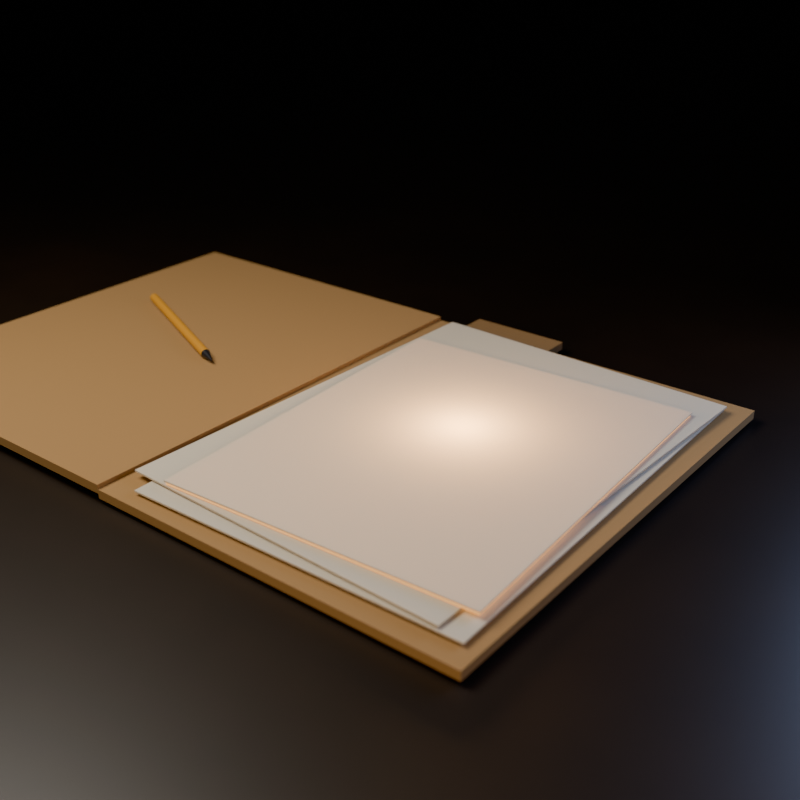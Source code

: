 # Source: folder-loop.blend  (saved by Blender 5.2.44; exported with 4.5.12 LTS)
import bpy
from mathutils import Matrix  # noqa: F401  (used for matrix-valued properties, if any)

bpy.ops.wm.read_factory_settings(use_empty=True)
scene = bpy.context.scene
scene.name = 'Scene'

# ---- materials (node trees are filled in below, after node groups)
mat_desk = bpy.data.materials.new('desk')
mat_manila = bpy.data.materials.new('manila')
mat_manila_dark = bpy.data.materials.new('manila_dark')
mat_paper = bpy.data.materials.new('paper')
mat_glow = bpy.data.materials.new('glow')
mat_pencil = bpy.data.materials.new('pencil')
mat_graphite = bpy.data.materials.new('graphite')

# ---- material node trees
mat_desk.use_nodes = True; mat_desk.node_tree.nodes.clear()
_N = mat_desk.node_tree.nodes; _L = mat_desk.node_tree.links
n0 = _N.new('ShaderNodeBsdfPrincipled'); n0.name = 'Principled BSDF'; n0.location = (-200, 100)
n0.inputs[2].default_value = 0.4
n0.inputs[10].default_value = 0.005
n1 = _N.new('ShaderNodeOutputMaterial'); n1.name = 'Material Output'; n1.location = (200, 100)
n2 = _N.new('ShaderNodeTexNoise'); n2.name = 'Noise Texture'; n2.location = (0, 0)
n2.width = 160
n2.inputs[2].default_value = 3.0
n2.inputs[3].default_value = 8.0
n2.inputs[4].default_value = 0.65
n3 = _N.new('ShaderNodeValToRGB'); n3.name = 'Color Ramp'; n3.location = (0, 0)
while len(n3.color_ramp.elements) > 1: n3.color_ramp.elements.remove(n3.color_ramp.elements[-1])
n3.color_ramp.elements[0].position = 0.35; n3.color_ramp.elements[0].color = (0.01, 0.007, 0.005, 1.0)
_e = n3.color_ramp.elements.new(0.78); _e.color = (0.038, 0.024, 0.015, 1.0)
n4 = _N.new('ShaderNodeBump'); n4.name = 'Bump'; n4.location = (0, 0)
n4.inputs[0].default_value = 0.18
n4.inputs[1].default_value = 0.002
_L.new(n0.outputs[0], n1.inputs[0])
_L.new(n2.outputs[0], n3.inputs[0])
_L.new(n3.outputs[0], n0.inputs[0])
_L.new(n2.outputs[0], n4.inputs[3])
_L.new(n4.outputs[0], n0.inputs[5])
n1.is_active_output = True
mat_manila.use_nodes = True; mat_manila.node_tree.nodes.clear()
_N = mat_manila.node_tree.nodes; _L = mat_manila.node_tree.links
n0 = _N.new('ShaderNodeBsdfPrincipled'); n0.name = 'Principled BSDF'; n0.location = (-200, 100)
n0.inputs[0].default_value = (0.3, 0.17, 0.06, 1.0)
n0.inputs[2].default_value = 0.88
n0.inputs[10].default_value = 0.005
n1 = _N.new('ShaderNodeOutputMaterial'); n1.name = 'Material Output'; n1.location = (200, 100)
_L.new(n0.outputs[0], n1.inputs[0])
n1.is_active_output = True
mat_manila_dark.use_nodes = True; mat_manila_dark.node_tree.nodes.clear()
_N = mat_manila_dark.node_tree.nodes; _L = mat_manila_dark.node_tree.links
n0 = _N.new('ShaderNodeBsdfPrincipled'); n0.name = 'Principled BSDF'; n0.location = (-200, 100)
n0.inputs[0].default_value = (0.2, 0.11, 0.04, 1.0)
n0.inputs[2].default_value = 0.92
n0.inputs[10].default_value = 0.005
n1 = _N.new('ShaderNodeOutputMaterial'); n1.name = 'Material Output'; n1.location = (200, 100)
_L.new(n0.outputs[0], n1.inputs[0])
n1.is_active_output = True
mat_paper.use_nodes = True; mat_paper.node_tree.nodes.clear()
_N = mat_paper.node_tree.nodes; _L = mat_paper.node_tree.links
n0 = _N.new('ShaderNodeBsdfPrincipled'); n0.name = 'Principled BSDF'; n0.location = (-200, 100)
n0.inputs[0].default_value = (0.66, 0.62, 0.52, 1.0)
n0.inputs[2].default_value = 0.95
n0.inputs[10].default_value = 0.005
n1 = _N.new('ShaderNodeOutputMaterial'); n1.name = 'Material Output'; n1.location = (200, 100)
n2 = _N.new('ShaderNodeBsdfTranslucent'); n2.name = 'Translucent BSDF'; n2.location = (0, 0)
n2.inputs[0].default_value = (0.85, 0.7, 0.46, 1.0)
n3 = _N.new('ShaderNodeMixShader'); n3.name = 'Mix Shader'; n3.location = (0, 0)
n3.inputs[0].default_value = 0.32
_L.new(n0.outputs[0], n3.inputs[1])
_L.new(n2.outputs[0], n3.inputs[2])
_L.new(n3.outputs[0], n1.inputs[0])
n1.is_active_output = True
mat_glow.use_nodes = True; mat_glow.node_tree.nodes.clear()
_N = mat_glow.node_tree.nodes; _L = mat_glow.node_tree.links
n0 = _N.new('ShaderNodeOutputMaterial'); n0.name = 'Material Output'; n0.location = (200, 100)
n1 = _N.new('ShaderNodeEmission'); n1.name = 'Emission'; n1.location = (0, 0)
n1.inputs[0].default_value = (1.0, 0.45, 0.13, 1.0)
n2 = _N.new('ShaderNodeTexCoord'); n2.name = 'Texture Coordinate'; n2.location = (0, 0)
n3 = _N.new('ShaderNodeVectorMath'); n3.name = 'Vector Math'; n3.location = (0, 0)
n3.operation = 'SUBTRACT'
n3.inputs[1].default_value = (0.5, 0.5, 0.5)
n4 = _N.new('ShaderNodeVectorMath'); n4.name = 'Vector Math.001'; n4.location = (0, 0)
n4.operation = 'MULTIPLY'
n4.inputs[1].default_value = (2.0, 2.0, 2.0)
n5 = _N.new('ShaderNodeTexGradient'); n5.name = 'Gradient Texture'; n5.location = (0, 0)
n5.gradient_type = 'SPHERICAL'
n6 = _N.new('ShaderNodeValToRGB'); n6.name = 'Color Ramp'; n6.location = (0, 0)
while len(n6.color_ramp.elements) > 1: n6.color_ramp.elements.remove(n6.color_ramp.elements[-1])
n6.color_ramp.elements[0].position = 0.3; n6.color_ramp.elements[0].color = (0.16, 0.09, 0.035, 1.0)
_e = n6.color_ramp.elements.new(0.85); _e.color = (1.0, 1.0, 1.0, 1.0)
n7 = _N.new('ShaderNodeMath'); n7.name = 'Math'; n7.location = (0, 0)
n7.operation = 'MULTIPLY'
n7.inputs[1].default_value = 30.0
_L.new(n2.outputs[0], n3.inputs[0])
_L.new(n3.outputs[0], n4.inputs[0])
_L.new(n4.outputs[0], n5.inputs[0])
_L.new(n5.outputs[1], n6.inputs[0])
_L.new(n6.outputs[0], n7.inputs[0])
_L.new(n7.outputs[0], n1.inputs[1])
_L.new(n1.outputs[0], n0.inputs[0])
n0.is_active_output = True
mat_pencil.use_nodes = True; mat_pencil.node_tree.nodes.clear()
_N = mat_pencil.node_tree.nodes; _L = mat_pencil.node_tree.links
n0 = _N.new('ShaderNodeBsdfPrincipled'); n0.name = 'Principled BSDF'; n0.location = (-200, 100)
n0.inputs[0].default_value = (0.52, 0.24, 0.02, 1.0)
n0.inputs[10].default_value = 0.005
n1 = _N.new('ShaderNodeOutputMaterial'); n1.name = 'Material Output'; n1.location = (200, 100)
_L.new(n0.outputs[0], n1.inputs[0])
n1.is_active_output = True
mat_graphite.use_nodes = True; mat_graphite.node_tree.nodes.clear()
_N = mat_graphite.node_tree.nodes; _L = mat_graphite.node_tree.links
n0 = _N.new('ShaderNodeBsdfPrincipled'); n0.name = 'Principled BSDF'; n0.location = (-200, 100)
n0.inputs[0].default_value = (0.03, 0.03, 0.035, 1.0)
n0.inputs[1].default_value = 0.4
n0.inputs[2].default_value = 0.35
n0.inputs[10].default_value = 0.005
n1 = _N.new('ShaderNodeOutputMaterial'); n1.name = 'Material Output'; n1.location = (200, 100)
_L.new(n0.outputs[0], n1.inputs[0])
n1.is_active_output = True

# ---- world
world_world = bpy.data.worlds.new('world'); scene.world = world_world
world_world.use_nodes = True; world_world.node_tree.nodes.clear()
_N = world_world.node_tree.nodes; _L = world_world.node_tree.links
n0 = _N.new('ShaderNodeBackground'); n0.name = 'Background'; n0.location = (-200, 100)
n0.inputs[0].default_value = (0.004, 0.006, 0.01, 1.0)
n0.inputs[1].default_value = 0.1
n1 = _N.new('ShaderNodeOutputWorld'); n1.name = 'World Output'; n1.location = (200, 100)
_L.new(n0.outputs[0], n1.inputs[0])
n1.is_active_output = True

# ---- cameras
cam_cam = bpy.data.cameras.new('cam')
cam_cam.dof.use_dof = True
cam_cam.dof.aperture_fstop = 5.0

# ---- lights
light_key = bpy.data.lights.new('key', 'AREA')
light_key.color = (1.0, 0.93, 0.82)
light_key.energy = 20.0
light_key.size = 0.55
light_rim = bpy.data.lights.new('rim', 'AREA')
light_rim.color = (0.45, 0.6, 1.0)
light_rim.energy = 12.0
light_rim.size = 0.5
light_fill = bpy.data.lights.new('fill', 'AREA')
light_fill.color = (1.0, 0.66, 0.4)
light_fill.energy = 2.0
light_fill.size = 0.5
light_inner = bpy.data.lights.new('inner', 'POINT')
light_inner.color = (1.0, 0.55, 0.22)
light_inner.energy = 3.0
light_inner.shadow_soft_size = 0.05

# ---- meshes
me_cube = bpy.data.meshes.new('Cube')
me_cube.from_pydata([(-1.0, -1.0, -1.0), (-1.0, -1.0, 1.0), (-1.0, 1.0, -1.0), (-1.0, 1.0, 1.0), (1.0, -1.0, -1.0), (1.0, -1.0, 1.0), (1.0, 1.0, -1.0), (1.0, 1.0, 1.0)], [], [(0, 1, 3, 2), (2, 3, 7, 6), (6, 7, 5, 4), (4, 5, 1, 0), (2, 6, 4, 0), (7, 3, 1, 5)])
_uv = me_cube.uv_layers.new(name='UVMap')
_uv.uv.foreach_set('vector', [0.375, 0.0, 0.625, 0.0, 0.625, 0.25, 0.375, 0.25, 0.375, 0.25, 0.625, 0.25, 0.625, 0.5, 0.375, 0.5, 0.375, 0.5, 0.625, 0.5, 0.625, 0.75, 0.375, 0.75, 0.375, 0.75, 0.625, 0.75, 0.625, 1.0, 0.375, 1.0, 0.125, 0.5, 0.375, 0.5, 0.375, 0.75, 0.125, 0.75, 0.625, 0.5, 0.875, 0.5, 0.875, 0.75, 0.625, 0.75])
me_cube.materials.append(mat_desk)
me_cube.update()
me_cube_001 = bpy.data.meshes.new('Cube.001')
me_cube_001.from_pydata([(-1.0, -1.0, -1.0), (-1.0, -1.0, 1.0), (-1.0, 1.0, -1.0), (-1.0, 1.0, 1.0), (1.0, -1.0, -1.0), (1.0, -1.0, 1.0), (1.0, 1.0, -1.0), (1.0, 1.0, 1.0)], [], [(0, 1, 3, 2), (2, 3, 7, 6), (6, 7, 5, 4), (4, 5, 1, 0), (2, 6, 4, 0), (7, 3, 1, 5)])
_uv = me_cube_001.uv_layers.new(name='UVMap')
_uv.uv.foreach_set('vector', [0.375, 0.0, 0.625, 0.0, 0.625, 0.25, 0.375, 0.25, 0.375, 0.25, 0.625, 0.25, 0.625, 0.5, 0.375, 0.5, 0.375, 0.5, 0.625, 0.5, 0.625, 0.75, 0.375, 0.75, 0.375, 0.75, 0.625, 0.75, 0.625, 1.0, 0.375, 1.0, 0.125, 0.5, 0.375, 0.5, 0.375, 0.75, 0.125, 0.75, 0.625, 0.5, 0.875, 0.5, 0.875, 0.75, 0.625, 0.75])
me_cube_001.materials.append(mat_manila)
me_cube_001.update()
me_cube_002 = bpy.data.meshes.new('Cube.002')
me_cube_002.from_pydata([(-1.0, -1.0, -1.0), (-1.0, -1.0, 1.0), (-1.0, 1.0, -1.0), (-1.0, 1.0, 1.0), (1.0, -1.0, -1.0), (1.0, -1.0, 1.0), (1.0, 1.0, -1.0), (1.0, 1.0, 1.0)], [], [(0, 1, 3, 2), (2, 3, 7, 6), (6, 7, 5, 4), (4, 5, 1, 0), (2, 6, 4, 0), (7, 3, 1, 5)])
_uv = me_cube_002.uv_layers.new(name='UVMap')
_uv.uv.foreach_set('vector', [0.375, 0.0, 0.625, 0.0, 0.625, 0.25, 0.375, 0.25, 0.375, 0.25, 0.625, 0.25, 0.625, 0.5, 0.375, 0.5, 0.375, 0.5, 0.625, 0.5, 0.625, 0.75, 0.375, 0.75, 0.375, 0.75, 0.625, 0.75, 0.625, 1.0, 0.375, 1.0, 0.125, 0.5, 0.375, 0.5, 0.375, 0.75, 0.125, 0.75, 0.625, 0.5, 0.875, 0.5, 0.875, 0.75, 0.625, 0.75])
me_cube_002.materials.append(mat_manila_dark)
me_cube_002.update()
me_cube_003 = bpy.data.meshes.new('Cube.003')
me_cube_003.from_pydata([(-1.0, -1.0, -1.0), (-1.0, -1.0, 1.0), (-1.0, 1.0, -1.0), (-1.0, 1.0, 1.0), (1.0, -1.0, -1.0), (1.0, -1.0, 1.0), (1.0, 1.0, -1.0), (1.0, 1.0, 1.0)], [], [(0, 1, 3, 2), (2, 3, 7, 6), (6, 7, 5, 4), (4, 5, 1, 0), (2, 6, 4, 0), (7, 3, 1, 5)])
_uv = me_cube_003.uv_layers.new(name='UVMap')
_uv.uv.foreach_set('vector', [0.375, 0.0, 0.625, 0.0, 0.625, 0.25, 0.375, 0.25, 0.375, 0.25, 0.625, 0.25, 0.625, 0.5, 0.375, 0.5, 0.375, 0.5, 0.625, 0.5, 0.625, 0.75, 0.375, 0.75, 0.375, 0.75, 0.625, 0.75, 0.625, 1.0, 0.375, 1.0, 0.125, 0.5, 0.375, 0.5, 0.375, 0.75, 0.125, 0.75, 0.625, 0.5, 0.875, 0.5, 0.875, 0.75, 0.625, 0.75])
me_cube_003.materials.append(mat_paper)
me_cube_003.update()
me_cube_004 = bpy.data.meshes.new('Cube.004')
me_cube_004.from_pydata([(-1.0, -1.0, -1.0), (-1.0, -1.0, 1.0), (-1.0, 1.0, -1.0), (-1.0, 1.0, 1.0), (1.0, -1.0, -1.0), (1.0, -1.0, 1.0), (1.0, 1.0, -1.0), (1.0, 1.0, 1.0)], [], [(0, 1, 3, 2), (2, 3, 7, 6), (6, 7, 5, 4), (4, 5, 1, 0), (2, 6, 4, 0), (7, 3, 1, 5)])
_uv = me_cube_004.uv_layers.new(name='UVMap')
_uv.uv.foreach_set('vector', [0.375, 0.0, 0.625, 0.0, 0.625, 0.25, 0.375, 0.25, 0.375, 0.25, 0.625, 0.25, 0.625, 0.5, 0.375, 0.5, 0.375, 0.5, 0.625, 0.5, 0.625, 0.75, 0.375, 0.75, 0.375, 0.75, 0.625, 0.75, 0.625, 1.0, 0.375, 1.0, 0.125, 0.5, 0.375, 0.5, 0.375, 0.75, 0.125, 0.75, 0.625, 0.5, 0.875, 0.5, 0.875, 0.75, 0.625, 0.75])
me_cube_004.materials.append(mat_paper)
me_cube_004.update()
me_cube_005 = bpy.data.meshes.new('Cube.005')
me_cube_005.from_pydata([(-1.0, -1.0, -1.0), (-1.0, -1.0, 1.0), (-1.0, 1.0, -1.0), (-1.0, 1.0, 1.0), (1.0, -1.0, -1.0), (1.0, -1.0, 1.0), (1.0, 1.0, -1.0), (1.0, 1.0, 1.0)], [], [(0, 1, 3, 2), (2, 3, 7, 6), (6, 7, 5, 4), (4, 5, 1, 0), (2, 6, 4, 0), (7, 3, 1, 5)])
_uv = me_cube_005.uv_layers.new(name='UVMap')
_uv.uv.foreach_set('vector', [0.375, 0.0, 0.625, 0.0, 0.625, 0.25, 0.375, 0.25, 0.375, 0.25, 0.625, 0.25, 0.625, 0.5, 0.375, 0.5, 0.375, 0.5, 0.625, 0.5, 0.625, 0.75, 0.375, 0.75, 0.375, 0.75, 0.625, 0.75, 0.625, 1.0, 0.375, 1.0, 0.125, 0.5, 0.375, 0.5, 0.375, 0.75, 0.125, 0.75, 0.625, 0.5, 0.875, 0.5, 0.875, 0.75, 0.625, 0.75])
me_cube_005.materials.append(mat_glow)
me_cube_005.update()
me_cube_006 = bpy.data.meshes.new('Cube.006')
me_cube_006.from_pydata([(-1.0, -1.0, -1.0), (-1.0, -1.0, 1.0), (-1.0, 1.0, -1.0), (-1.0, 1.0, 1.0), (1.0, -1.0, -1.0), (1.0, -1.0, 1.0), (1.0, 1.0, -1.0), (1.0, 1.0, 1.0)], [], [(0, 1, 3, 2), (2, 3, 7, 6), (6, 7, 5, 4), (4, 5, 1, 0), (2, 6, 4, 0), (7, 3, 1, 5)])
_uv = me_cube_006.uv_layers.new(name='UVMap')
_uv.uv.foreach_set('vector', [0.375, 0.0, 0.625, 0.0, 0.625, 0.25, 0.375, 0.25, 0.375, 0.25, 0.625, 0.25, 0.625, 0.5, 0.375, 0.5, 0.375, 0.5, 0.625, 0.5, 0.625, 0.75, 0.375, 0.75, 0.375, 0.75, 0.625, 0.75, 0.625, 1.0, 0.375, 1.0, 0.125, 0.5, 0.375, 0.5, 0.375, 0.75, 0.125, 0.75, 0.625, 0.5, 0.875, 0.5, 0.875, 0.75, 0.625, 0.75])
me_cube_006.materials.append(mat_paper)
me_cube_006.update()
me_cube_007 = bpy.data.meshes.new('Cube.007')
me_cube_007.from_pydata([(-1.0, -1.0, -1.0), (-1.0, -1.0, 1.0), (-1.0, 1.0, -1.0), (-1.0, 1.0, 1.0), (1.0, -1.0, -1.0), (1.0, -1.0, 1.0), (1.0, 1.0, -1.0), (1.0, 1.0, 1.0)], [], [(0, 1, 3, 2), (2, 3, 7, 6), (6, 7, 5, 4), (4, 5, 1, 0), (2, 6, 4, 0), (7, 3, 1, 5)])
_uv = me_cube_007.uv_layers.new(name='UVMap')
_uv.uv.foreach_set('vector', [0.375, 0.0, 0.625, 0.0, 0.625, 0.25, 0.375, 0.25, 0.375, 0.25, 0.625, 0.25, 0.625, 0.5, 0.375, 0.5, 0.375, 0.5, 0.625, 0.5, 0.625, 0.75, 0.375, 0.75, 0.375, 0.75, 0.625, 0.75, 0.625, 1.0, 0.375, 1.0, 0.125, 0.5, 0.375, 0.5, 0.375, 0.75, 0.125, 0.75, 0.625, 0.5, 0.875, 0.5, 0.875, 0.75, 0.625, 0.75])
me_cube_007.materials.append(mat_manila)
me_cube_007.update()
me_cylinder = bpy.data.meshes.new('Cylinder')
me_cylinder.from_pydata([(0.0, 0.0045, -0.085), (0.0, 0.0045, 0.085), (0.0008779, 0.004414, -0.085), (0.0008779, 0.004414, 0.085), (0.001722, 0.004157, -0.085), (0.001722, 0.004157, 0.085), (0.0025, 0.003742, -0.085), (0.0025, 0.003742, 0.085), (0.003182, 0.003182, -0.085), (0.003182, 0.003182, 0.085), (0.003742, 0.0025, -0.085), (0.003742, 0.0025, 0.085), (0.004157, 0.001722, -0.085), (0.004157, 0.001722, 0.085), (0.004414, 0.0008779, -0.085), (0.004414, 0.0008779, 0.085), (0.0045, 0.0, -0.085), (0.0045, 0.0, 0.085), (0.004414, -0.0008779, -0.085), (0.004414, -0.0008779, 0.085), (0.004157, -0.001722, -0.085), (0.004157, -0.001722, 0.085), (0.003742, -0.0025, -0.085), (0.003742, -0.0025, 0.085), (0.003182, -0.003182, -0.085), (0.003182, -0.003182, 0.085), (0.0025, -0.003742, -0.085), (0.0025, -0.003742, 0.085), (0.001722, -0.004157, -0.085), (0.001722, -0.004157, 0.085), (0.0008779, -0.004414, -0.085), (0.0008779, -0.004414, 0.085), (0.0, -0.0045, -0.085), (0.0, -0.0045, 0.085), (-0.0008779, -0.004414, -0.085), (-0.0008779, -0.004414, 0.085), (-0.001722, -0.004157, -0.085), (-0.001722, -0.004157, 0.085), (-0.0025, -0.003742, -0.085), (-0.0025, -0.003742, 0.085), (-0.003182, -0.003182, -0.085), (-0.003182, -0.003182, 0.085), (-0.003742, -0.0025, -0.085), (-0.003742, -0.0025, 0.085), (-0.004157, -0.001722, -0.085), (-0.004157, -0.001722, 0.085), (-0.004414, -0.0008779, -0.085), (-0.004414, -0.0008779, 0.085), (-0.0045, 0.0, -0.085), (-0.0045, 0.0, 0.085), (-0.004414, 0.0008779, -0.085), (-0.004414, 0.0008779, 0.085), (-0.004157, 0.001722, -0.085), (-0.004157, 0.001722, 0.085), (-0.003742, 0.0025, -0.085), (-0.003742, 0.0025, 0.085), (-0.003182, 0.003182, -0.085), (-0.003182, 0.003182, 0.085), (-0.0025, 0.003742, -0.085), (-0.0025, 0.003742, 0.085), (-0.001722, 0.004157, -0.085), (-0.001722, 0.004157, 0.085), (-0.0008779, 0.004414, -0.085), (-0.0008779, 0.004414, 0.085)], [], [(0, 1, 3, 2), (2, 3, 5, 4), (4, 5, 7, 6), (6, 7, 9, 8), (8, 9, 11, 10), (10, 11, 13, 12), (12, 13, 15, 14), (14, 15, 17, 16), (16, 17, 19, 18), (18, 19, 21, 20), (20, 21, 23, 22), (22, 23, 25, 24), (24, 25, 27, 26), (26, 27, 29, 28), (28, 29, 31, 30), (30, 31, 33, 32), (32, 33, 35, 34), (34, 35, 37, 36), (36, 37, 39, 38), (38, 39, 41, 40), (40, 41, 43, 42), (42, 43, 45, 44), (44, 45, 47, 46), (46, 47, 49, 48), (48, 49, 51, 50), (50, 51, 53, 52), (52, 53, 55, 54), (54, 55, 57, 56), (56, 57, 59, 58), (58, 59, 61, 60), (3, 1, 63, 61, 59, 57, 55, 53, 51, 49, 47, 45, 43, 41, 39, 37, 35, 33, 31, 29, 27, 25, 23, 21, 19, 17, 15, 13, 11, 9, 7, 5), (60, 61, 63, 62), (62, 63, 1, 0), (0, 2, 4, 6, 8, 10, 12, 14, 16, 18, 20, 22, 24, 26, 28, 30, 32, 34, 36, 38, 40, 42, 44, 46, 48, 50, 52, 54, 56, 58, 60, 62)])
_uv = me_cylinder.uv_layers.new(name='UVMap')
_uv.uv.foreach_set('vector', [1.0, 0.5, 1.0, 1.0, 0.9688, 1.0, 0.9688, 0.5, 0.9688, 0.5, 0.9688, 1.0, 0.9375, 1.0, 0.9375, 0.5, 0.9375, 0.5, 0.9375, 1.0, 0.9062, 1.0, 0.9062, 0.5, 0.9062, 0.5, 0.9062, 1.0, 0.875, 1.0, 0.875, 0.5, 0.875, 0.5, 0.875, 1.0, 0.8438, 1.0, 0.8438, 0.5, 0.8438, 0.5, 0.8438, 1.0, 0.8125, 1.0, 0.8125, 0.5, 0.8125, 0.5, 0.8125, 1.0, 0.7812, 1.0, 0.7812, 0.5, 0.7812, 0.5, 0.7812, 1.0, 0.75, 1.0, 0.75, 0.5, 0.75, 0.5, 0.75, 1.0, 0.7188, 1.0, 0.7188, 0.5, 0.7188, 0.5, 0.7188, 1.0, 0.6875, 1.0, 0.6875, 0.5, 0.6875, 0.5, 0.6875, 1.0, 0.6562, 1.0, 0.6562, 0.5, 0.6562, 0.5, 0.6562, 1.0, 0.625, 1.0, 0.625, 0.5, 0.625, 0.5, 0.625, 1.0, 0.5938, 1.0, 0.5938, 0.5, 0.5938, 0.5, 0.5938, 1.0, 0.5625, 1.0, 0.5625, 0.5, 0.5625, 0.5, 0.5625, 1.0, 0.5312, 1.0, 0.5312, 0.5, 0.5312, 0.5, 0.5312, 1.0, 0.5, 1.0, 0.5, 0.5, 0.5, 0.5, 0.5, 1.0, 0.4688, 1.0, 0.4688, 0.5, 0.4688, 0.5, 0.4688, 1.0, 0.4375, 1.0, 0.4375, 0.5, 0.4375, 0.5, 0.4375, 1.0, 0.4062, 1.0, 0.4062, 0.5, 0.4062, 0.5, 0.4062, 1.0, 0.375, 1.0, 0.375, 0.5, 0.375, 0.5, 0.375, 1.0, 0.3438, 1.0, 0.3438, 0.5, 0.3438, 0.5, 0.3438, 1.0, 0.3125, 1.0, 0.3125, 0.5, 0.3125, 0.5, 0.3125, 1.0, 0.2812, 1.0, 0.2812, 0.5, 0.2812, 0.5, 0.2812, 1.0, 0.25, 1.0, 0.25, 0.5, 0.25, 0.5, 0.25, 1.0, 0.2188, 1.0, 0.2188, 0.5, 0.2188, 0.5, 0.2188, 1.0, 0.1875, 1.0, 0.1875, 0.5, 0.1875, 0.5, 0.1875, 1.0, 0.1562, 1.0, 0.1562, 0.5, 0.1562, 0.5, 0.1562, 1.0, 0.125, 1.0, 0.125, 0.5, 0.125, 0.5, 0.125, 1.0, 0.09375, 1.0, 0.09375, 0.5, 0.09375, 0.5, 0.09375, 1.0, 0.0625, 1.0, 0.0625, 0.5, 0.2968, 0.4854, 0.25, 0.49, 0.2032, 0.4854, 0.1582, 0.4717, 0.1167, 0.4496, 0.08029, 0.4197, 0.05045, 0.3833, 0.02827, 0.3418, 0.01461, 0.2968, 0.01, 0.25, 0.01461, 0.2032, 0.02827, 0.1582, 0.05045, 0.1167, 0.08029, 0.08029, 0.1167, 0.05045, 0.1582, 0.02827, 0.2032, 0.01461, 0.25, 0.01, 0.2968, 0.01461, 0.3418, 0.02827, 0.3833, 0.05045, 0.4197, 0.08029, 0.4496, 0.1167, 0.4717, 0.1582, 0.4854, 0.2032, 0.49, 0.25, 0.4854, 0.2968, 0.4717, 0.3418, 0.4496, 0.3833, 0.4197, 0.4197, 0.3833, 0.4496, 0.3418, 0.4717, 0.0625, 0.5, 0.0625, 1.0, 0.03125, 1.0, 0.03125, 0.5, 0.03125, 0.5, 0.03125, 1.0, 0.0, 1.0, 0.0, 0.5, 0.75, 0.49, 0.7968, 0.4854, 0.8418, 0.4717, 0.8833, 0.4496, 0.9197, 0.4197, 0.9496, 0.3833, 0.9717, 0.3418, 0.9854, 0.2968, 0.99, 0.25, 0.9854, 0.2032, 0.9717, 0.1582, 0.9496, 0.1167, 0.9197, 0.08029, 0.8833, 0.05045, 0.8418, 0.02827, 0.7968, 0.01461, 0.75, 0.01, 0.7032, 0.01461, 0.6582, 0.02827, 0.6167, 0.05045, 0.5803, 0.08029, 0.5504, 0.1167, 0.5283, 0.1582, 0.5146, 0.2032, 0.51, 0.25, 0.5146, 0.2968, 0.5283, 0.3418, 0.5504, 0.3833, 0.5803, 0.4197, 0.6167, 0.4496, 0.6582, 0.4717, 0.7032, 0.4854])
me_cylinder.materials.append(mat_pencil)
me_cylinder.update()
me_cone = bpy.data.meshes.new('Cone')
me_cone.from_pydata([(0.0, 0.0045, -0.009), (0.0, 0.0006, 0.009), (0.0008779, 0.004414, -0.009), (0.0001171, 0.0005885, 0.009), (0.001722, 0.004157, -0.009), (0.0002296, 0.0005543, 0.009), (0.0025, 0.003742, -0.009), (0.0003333, 0.0004989, 0.009), (0.003182, 0.003182, -0.009), (0.0004243, 0.0004243, 0.009), (0.003742, 0.0025, -0.009), (0.0004989, 0.0003333, 0.009), (0.004157, 0.001722, -0.009), (0.0005543, 0.0002296, 0.009), (0.004414, 0.0008779, -0.009), (0.0005885, 0.0001171, 0.009), (0.0045, 0.0, -0.009), (0.0006, 0.0, 0.009), (0.004414, -0.0008779, -0.009), (0.0005885, -0.0001171, 0.009), (0.004157, -0.001722, -0.009), (0.0005543, -0.0002296, 0.009), (0.003742, -0.0025, -0.009), (0.0004989, -0.0003333, 0.009), (0.003182, -0.003182, -0.009), (0.0004243, -0.0004243, 0.009), (0.0025, -0.003742, -0.009), (0.0003333, -0.0004989, 0.009), (0.001722, -0.004157, -0.009), (0.0002296, -0.0005543, 0.009), (0.0008779, -0.004414, -0.009), (0.0001171, -0.0005885, 0.009), (0.0, -0.0045, -0.009), (0.0, -0.0006, 0.009), (-0.0008779, -0.004414, -0.009), (-0.0001171, -0.0005885, 0.009), (-0.001722, -0.004157, -0.009), (-0.0002296, -0.0005543, 0.009), (-0.0025, -0.003742, -0.009), (-0.0003333, -0.0004989, 0.009), (-0.003182, -0.003182, -0.009), (-0.0004243, -0.0004243, 0.009), (-0.003742, -0.0025, -0.009), (-0.0004989, -0.0003333, 0.009), (-0.004157, -0.001722, -0.009), (-0.0005543, -0.0002296, 0.009), (-0.004414, -0.0008779, -0.009), (-0.0005885, -0.0001171, 0.009), (-0.0045, 0.0, -0.009), (-0.0006, 0.0, 0.009), (-0.004414, 0.0008779, -0.009), (-0.0005885, 0.0001171, 0.009), (-0.004157, 0.001722, -0.009), (-0.0005543, 0.0002296, 0.009), (-0.003742, 0.0025, -0.009), (-0.0004989, 0.0003333, 0.009), (-0.003182, 0.003182, -0.009), (-0.0004243, 0.0004243, 0.009), (-0.0025, 0.003742, -0.009), (-0.0003333, 0.0004989, 0.009), (-0.001722, 0.004157, -0.009), (-0.0002296, 0.0005543, 0.009), (-0.0008779, 0.004414, -0.009), (-0.0001171, 0.0005885, 0.009)], [], [(0, 1, 3, 2), (2, 3, 5, 4), (4, 5, 7, 6), (6, 7, 9, 8), (8, 9, 11, 10), (10, 11, 13, 12), (12, 13, 15, 14), (14, 15, 17, 16), (16, 17, 19, 18), (18, 19, 21, 20), (20, 21, 23, 22), (22, 23, 25, 24), (24, 25, 27, 26), (26, 27, 29, 28), (28, 29, 31, 30), (30, 31, 33, 32), (32, 33, 35, 34), (34, 35, 37, 36), (36, 37, 39, 38), (38, 39, 41, 40), (40, 41, 43, 42), (42, 43, 45, 44), (44, 45, 47, 46), (46, 47, 49, 48), (48, 49, 51, 50), (50, 51, 53, 52), (52, 53, 55, 54), (54, 55, 57, 56), (56, 57, 59, 58), (58, 59, 61, 60), (3, 1, 63, 61, 59, 57, 55, 53, 51, 49, 47, 45, 43, 41, 39, 37, 35, 33, 31, 29, 27, 25, 23, 21, 19, 17, 15, 13, 11, 9, 7, 5), (60, 61, 63, 62), (62, 63, 1, 0), (0, 2, 4, 6, 8, 10, 12, 14, 16, 18, 20, 22, 24, 26, 28, 30, 32, 34, 36, 38, 40, 42, 44, 46, 48, 50, 52, 54, 56, 58, 60, 62)])
_uv = me_cone.uv_layers.new(name='UVMap')
_uv.uv.foreach_set('vector', [1.0, 0.5, 1.0, 1.0, 0.9688, 1.0, 0.9688, 0.5, 0.9688, 0.5, 0.9688, 1.0, 0.9375, 1.0, 0.9375, 0.5, 0.9375, 0.5, 0.9375, 1.0, 0.9062, 1.0, 0.9062, 0.5, 0.9062, 0.5, 0.9062, 1.0, 0.875, 1.0, 0.875, 0.5, 0.875, 0.5, 0.875, 1.0, 0.8438, 1.0, 0.8438, 0.5, 0.8438, 0.5, 0.8438, 1.0, 0.8125, 1.0, 0.8125, 0.5, 0.8125, 0.5, 0.8125, 1.0, 0.7812, 1.0, 0.7812, 0.5, 0.7812, 0.5, 0.7812, 1.0, 0.75, 1.0, 0.75, 0.5, 0.75, 0.5, 0.75, 1.0, 0.7188, 1.0, 0.7188, 0.5, 0.7188, 0.5, 0.7188, 1.0, 0.6875, 1.0, 0.6875, 0.5, 0.6875, 0.5, 0.6875, 1.0, 0.6562, 1.0, 0.6562, 0.5, 0.6562, 0.5, 0.6562, 1.0, 0.625, 1.0, 0.625, 0.5, 0.625, 0.5, 0.625, 1.0, 0.5938, 1.0, 0.5938, 0.5, 0.5938, 0.5, 0.5938, 1.0, 0.5625, 1.0, 0.5625, 0.5, 0.5625, 0.5, 0.5625, 1.0, 0.5312, 1.0, 0.5312, 0.5, 0.5312, 0.5, 0.5312, 1.0, 0.5, 1.0, 0.5, 0.5, 0.5, 0.5, 0.5, 1.0, 0.4688, 1.0, 0.4688, 0.5, 0.4688, 0.5, 0.4688, 1.0, 0.4375, 1.0, 0.4375, 0.5, 0.4375, 0.5, 0.4375, 1.0, 0.4062, 1.0, 0.4062, 0.5, 0.4062, 0.5, 0.4062, 1.0, 0.375, 1.0, 0.375, 0.5, 0.375, 0.5, 0.375, 1.0, 0.3438, 1.0, 0.3438, 0.5, 0.3438, 0.5, 0.3438, 1.0, 0.3125, 1.0, 0.3125, 0.5, 0.3125, 0.5, 0.3125, 1.0, 0.2812, 1.0, 0.2812, 0.5, 0.2812, 0.5, 0.2812, 1.0, 0.25, 1.0, 0.25, 0.5, 0.25, 0.5, 0.25, 1.0, 0.2188, 1.0, 0.2188, 0.5, 0.2188, 0.5, 0.2188, 1.0, 0.1875, 1.0, 0.1875, 0.5, 0.1875, 0.5, 0.1875, 1.0, 0.1562, 1.0, 0.1562, 0.5, 0.1562, 0.5, 0.1562, 1.0, 0.125, 1.0, 0.125, 0.5, 0.125, 0.5, 0.125, 1.0, 0.09375, 1.0, 0.09375, 0.5, 0.09375, 0.5, 0.09375, 1.0, 0.0625, 1.0, 0.0625, 0.5, 0.2968, 0.4854, 0.25, 0.49, 0.2032, 0.4854, 0.1582, 0.4717, 0.1167, 0.4496, 0.08029, 0.4197, 0.05045, 0.3833, 0.02827, 0.3418, 0.01461, 0.2968, 0.01, 0.25, 0.01461, 0.2032, 0.02827, 0.1582, 0.05045, 0.1167, 0.08029, 0.08029, 0.1167, 0.05045, 0.1582, 0.02827, 0.2032, 0.01461, 0.25, 0.01, 0.2968, 0.01461, 0.3418, 0.02827, 0.3833, 0.05045, 0.4197, 0.08029, 0.4496, 0.1167, 0.4717, 0.1582, 0.4854, 0.2032, 0.49, 0.25, 0.4854, 0.2968, 0.4717, 0.3418, 0.4496, 0.3833, 0.4197, 0.4197, 0.3833, 0.4496, 0.3418, 0.4717, 0.0625, 0.5, 0.0625, 1.0, 0.03125, 1.0, 0.03125, 0.5, 0.03125, 0.5, 0.03125, 1.0, 0.0, 1.0, 0.0, 0.5, 0.75, 0.49, 0.7968, 0.4854, 0.8418, 0.4717, 0.8833, 0.4496, 0.9197, 0.4197, 0.9496, 0.3833, 0.9717, 0.3418, 0.9854, 0.2968, 0.99, 0.25, 0.9854, 0.2032, 0.9717, 0.1582, 0.9496, 0.1167, 0.9197, 0.08029, 0.8833, 0.05045, 0.8418, 0.02827, 0.7968, 0.01461, 0.75, 0.01, 0.7032, 0.01461, 0.6582, 0.02827, 0.6167, 0.05045, 0.5803, 0.08029, 0.5504, 0.1167, 0.5283, 0.1582, 0.5146, 0.2032, 0.51, 0.25, 0.5146, 0.2968, 0.5283, 0.3418, 0.5504, 0.3833, 0.5803, 0.4197, 0.6167, 0.4496, 0.6582, 0.4717, 0.7032, 0.4854])
me_cone.materials.append(mat_graphite)
me_cone.update()

# ---- objects
ob_desk = bpy.data.objects.new('desk', me_cube)
ob_back_cover = bpy.data.objects.new('back_cover', me_cube_001)
ob_tab = bpy.data.objects.new('tab', me_cube_002)
ob_paper_1 = bpy.data.objects.new('paper_1', me_cube_003)
ob_paper_2 = bpy.data.objects.new('paper_2', me_cube_004)
ob_glow_card = bpy.data.objects.new('glow_card', me_cube_005)
ob_paper_3 = bpy.data.objects.new('paper_3', me_cube_006)
ob_hinge = bpy.data.objects.new('hinge', None)
ob_front_cover = bpy.data.objects.new('front_cover', me_cube_007)
ob_pencil = bpy.data.objects.new('pencil', me_cylinder)
ob_pencil_tip = bpy.data.objects.new('pencil_tip', me_cone)
ob_key = bpy.data.objects.new('key', light_key)
ob_rim = bpy.data.objects.new('rim', light_rim)
ob_fill = bpy.data.objects.new('fill', light_fill)
ob_inner = bpy.data.objects.new('inner', light_inner)
ob_target = bpy.data.objects.new('target', None)
ob_cam = bpy.data.objects.new('cam', cam_cam)

# ---- transforms, parenting, visibility, modifiers, constraints
ob_desk.location = (0.0, 0.0, -0.01)
ob_desk.scale = (4.0, 4.0, 0.01)
ob_back_cover.location = (0.0, 0.0, 0.008)
ob_back_cover.scale = (0.17, 0.22, 0.004)
ob_tab.location = (-0.09, 0.232, 0.008)
ob_tab.scale = (0.05, 0.016, 0.004)
ob_paper_1.location = (0.005, -0.005, 0.0155)
ob_paper_1.rotation_euler = (0.0, 0.0, 0.02)
ob_paper_1.scale = (0.15, 0.2, 0.00075)
ob_paper_2.location = (-0.004, 0.004, 0.0185)
ob_paper_2.rotation_euler = (0.0, 0.0, -0.035)
ob_paper_2.scale = (0.15, 0.2, 0.00075)
ob_glow_card.location = (0.006, -0.015, 0.0202)
ob_glow_card.rotation_euler = (0.0, 0.0, 0.05)
ob_glow_card.scale = (0.139, 0.169, 0.0006)
ob_paper_3.location = (0.006, -0.015, 0.0225)
ob_paper_3.rotation_euler = (0.0, 0.0, 0.05)
ob_paper_3.scale = (0.14, 0.17, 0.00075)
ob_hinge.location = (-0.17, 0.0, 0.012)
ob_hinge.rotation_euler = (0.0, -3.142, 0.0)
ob_front_cover.parent = ob_hinge
ob_front_cover.location = (0.17, 0.0, 0.0)
ob_front_cover.scale = (0.17, 0.22, 0.004)
ob_pencil.location = (-0.36, 0.03, 0.0205)
ob_pencil.rotation_euler = (0.0, 1.571, -0.4189)
ob_pencil_tip.location = (-0.2741, -0.008233, 0.0205)
ob_pencil_tip.rotation_euler = (0.0, 1.571, -0.4189)
ob_key.location = (-0.45, -0.38, 0.85)
ob_key.rotation_euler = (0.4189, -0.2793, -0.5236)
ob_rim.location = (0.55, 0.52, 0.42)
ob_rim.rotation_euler = (-1.082, 0.4189, 0.5236)
ob_fill.location = (0.28, -0.55, 0.14)
ob_fill.rotation_euler = (1.361, 0.0, 0.4538)
ob_inner.location = (0.0, 0.02, 0.05)
ob_target.location = (-0.05, 0.0, 0.04)
ob_cam.location = (0.4648, -0.6511, 0.445)
_c = ob_cam.constraints.new('TRACK_TO'); _c.name = 'Track To'
_c.target = ob_target
cam_cam.dof.focus_object = ob_target

# ---- collection membership
scene.collection.objects.link(ob_desk)
scene.collection.objects.link(ob_back_cover)
scene.collection.objects.link(ob_tab)
scene.collection.objects.link(ob_paper_1)
scene.collection.objects.link(ob_paper_2)
scene.collection.objects.link(ob_glow_card)
scene.collection.objects.link(ob_paper_3)
scene.collection.objects.link(ob_hinge)
scene.collection.objects.link(ob_front_cover)
scene.collection.objects.link(ob_pencil)
scene.collection.objects.link(ob_pencil_tip)
scene.collection.objects.link(ob_key)
scene.collection.objects.link(ob_rim)
scene.collection.objects.link(ob_fill)
scene.collection.objects.link(ob_inner)
scene.collection.objects.link(ob_target)
scene.collection.objects.link(ob_cam)

# ---- scene / render settings (as saved in the file)
scene.camera = ob_cam
scene.frame_start = 1; scene.frame_end = 60; scene.frame_set(1)
scene.render.engine = 'CYCLES'
scene.render.image_settings.file_format = 'FFMPEG'
scene.render.image_settings.color_mode = 'RGB'
scene.render.resolution_x = 720
scene.render.resolution_y = 720
scene.render.bake_bias = 0.0
scene.render.bake_samples = 0
scene.render.compositor_device = 'GPU'
scene.cycles.samples = 12
scene.cycles.max_bounces = 4
scene.eevee.use_volume_custom_range = False
scene.eevee.fast_gi_thickness_near = 0.1
scene.eevee.fast_gi_thickness_far = 0.0
scene.eevee.ray_tracing_options.screen_trace_thickness = 0.1
scene.view_settings.look = 'AgX - Punchy'
bpy.context.view_layer.update()
